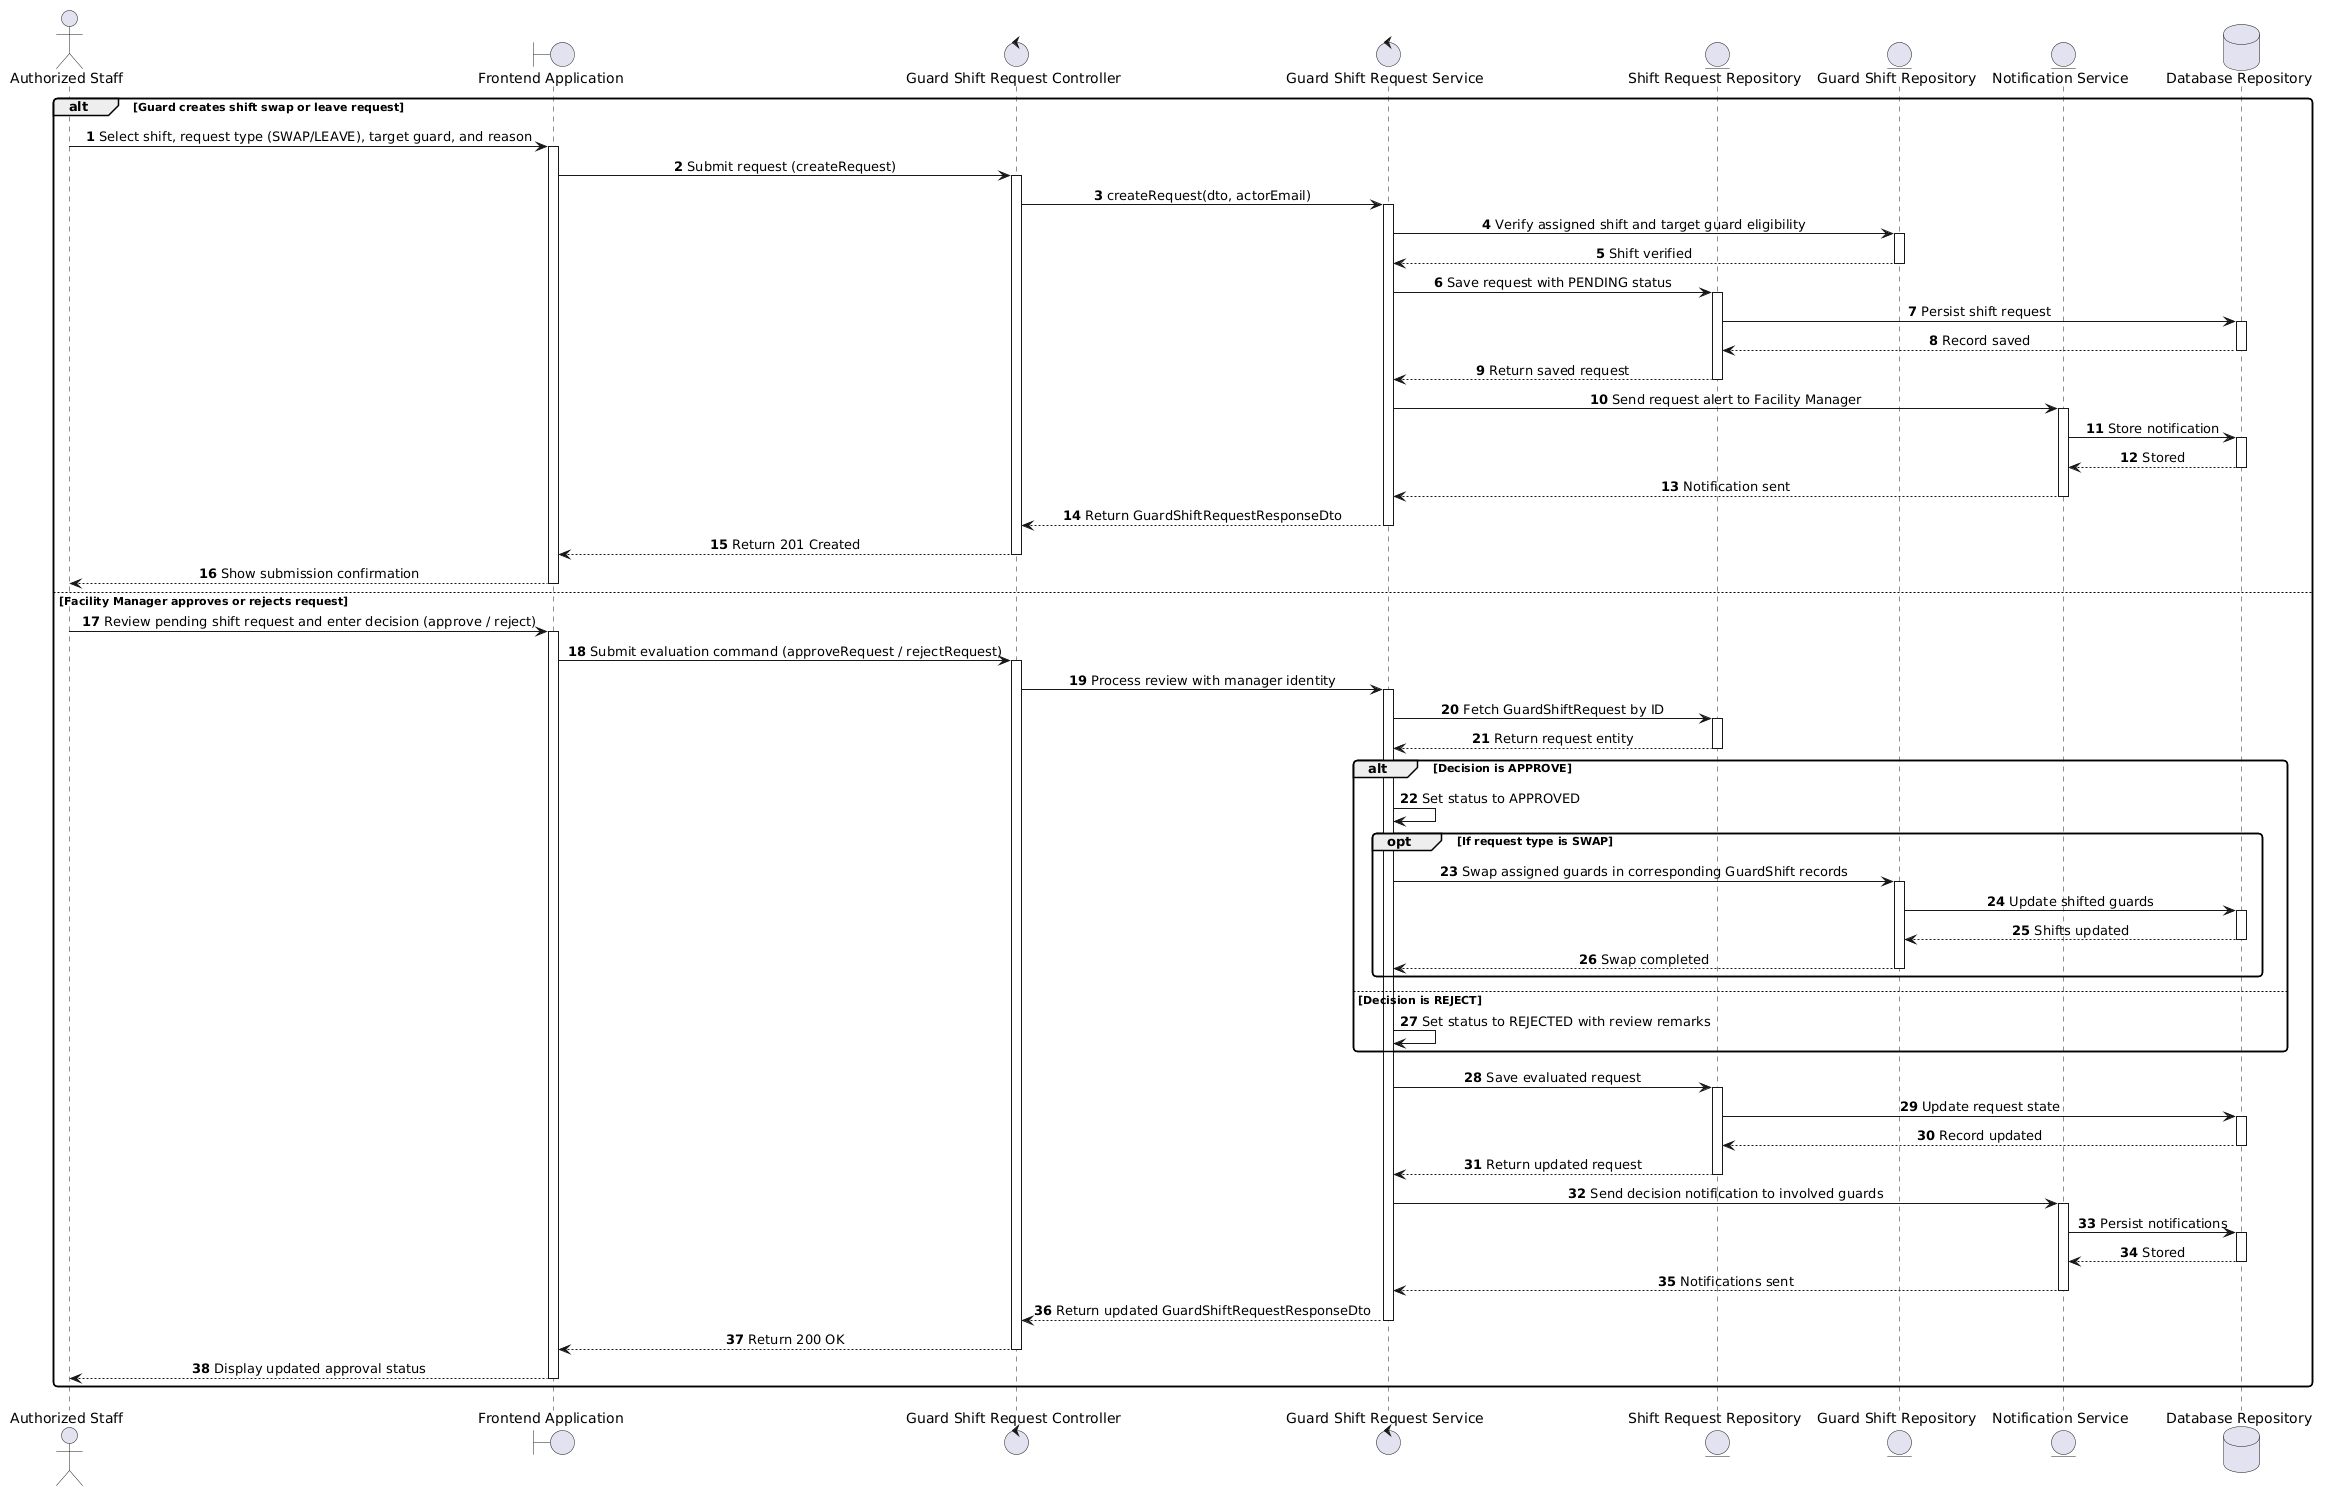

The diagram above was rendered by PlantUML. Its source (embedded in the PNG):
@startuml
skinparam shadowing false
skinparam monochrome false
skinparam roundcorner 8
skinparam defaultFontName Arial
skinparam sequenceMessageAlign center

autonumber

actor "Authorized Staff" as Staff
boundary "Frontend Application" as App
control "Guard Shift Request Controller" as Controller
control "Guard Shift Request Service" as Service
entity "Shift Request Repository" as RequestRepo
entity "Guard Shift Repository" as ShiftRepo
entity "Notification Service" as Notif
database "Database Repository" as DB

alt Guard creates shift swap or leave request
    Staff -> App : Select shift, request type (SWAP/LEAVE), target guard, and reason
    activate App
    App -> Controller : Submit request (createRequest)
    activate Controller
    Controller -> Service : createRequest(dto, actorEmail)
    activate Service
    Service -> ShiftRepo : Verify assigned shift and target guard eligibility
    activate ShiftRepo
    ShiftRepo --> Service : Shift verified
    deactivate ShiftRepo
    Service -> RequestRepo : Save request with PENDING status
    activate RequestRepo
    RequestRepo -> DB : Persist shift request
    activate DB
    DB --> RequestRepo : Record saved
    deactivate DB
    RequestRepo --> Service : Return saved request
    deactivate RequestRepo
    Service -> Notif : Send request alert to Facility Manager
    activate Notif
    Notif -> DB : Store notification
    activate DB
    DB --> Notif : Stored
    deactivate DB
    Notif --> Service : Notification sent
    deactivate Notif
    Service --> Controller : Return GuardShiftRequestResponseDto
    deactivate Service
    Controller --> App : Return 201 Created
    deactivate Controller
    App --> Staff : Show submission confirmation
    deactivate App
else Facility Manager approves or rejects request
    Staff -> App : Review pending shift request and enter decision (approve / reject)
    activate App
    App -> Controller : Submit evaluation command (approveRequest / rejectRequest)
    activate Controller
    Controller -> Service : Process review with manager identity
    activate Service
    Service -> RequestRepo : Fetch GuardShiftRequest by ID
    activate RequestRepo
    RequestRepo --> Service : Return request entity
    deactivate RequestRepo
    alt Decision is APPROVE
        Service -> Service : Set status to APPROVED
        opt If request type is SWAP
            Service -> ShiftRepo : Swap assigned guards in corresponding GuardShift records
            activate ShiftRepo
            ShiftRepo -> DB : Update shifted guards
            activate DB
            DB --> ShiftRepo : Shifts updated
            deactivate DB
            ShiftRepo --> Service : Swap completed
            deactivate ShiftRepo
        end
    else Decision is REJECT
        Service -> Service : Set status to REJECTED with review remarks
    end
    Service -> RequestRepo : Save evaluated request
    activate RequestRepo
    RequestRepo -> DB : Update request state
    activate DB
    DB --> RequestRepo : Record updated
    deactivate DB
    RequestRepo --> Service : Return updated request
    deactivate RequestRepo
    Service -> Notif : Send decision notification to involved guards
    activate Notif
    Notif -> DB : Persist notifications
    activate DB
    DB --> Notif : Stored
    deactivate DB
    Notif --> Service : Notifications sent
    deactivate Notif
    Service --> Controller : Return updated GuardShiftRequestResponseDto
    deactivate Service
    Controller --> App : Return 200 OK
    deactivate Controller
    App --> Staff : Display updated approval status
    deactivate App
end
@enduml